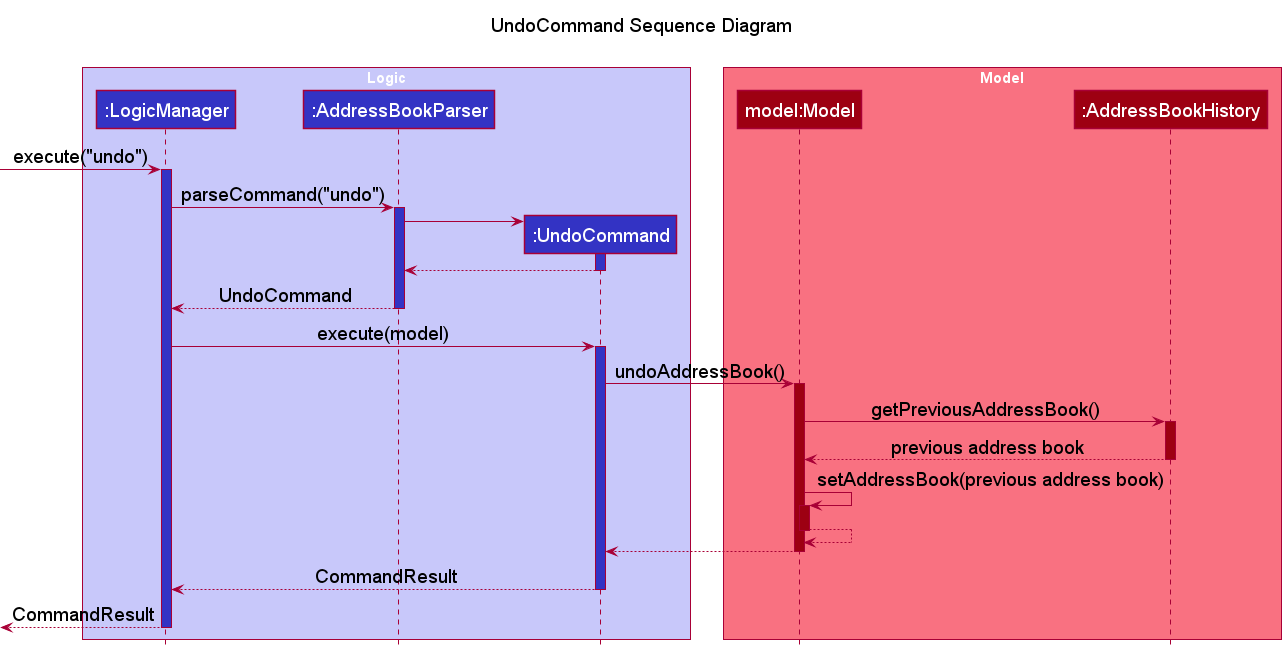

The diagram above was rendered by PlantUML. Its source (embedded in the PNG):
@startuml
!include style.puml

title UndoCommand Sequence Diagram\n

box "Logic" LOGIC_COLOR_T1
participant ":LogicManager" as LogicManager LOGIC_COLOR
participant ":AddressBookParser" as AddressBookParser LOGIC_COLOR
participant ":UndoCommand" as UndoCommand LOGIC_COLOR
end box

box "Model" MODEL_COLOR_T1
participant "model:Model" as Model MODEL_COLOR
participant ":AddressBookHistory" as AddressBookHistory MODEL_COLOR
end box

[-> LogicManager : execute("undo")
activate LogicManager LOGIC_COLOR

LogicManager -> AddressBookParser : parseCommand("undo")
activate AddressBookParser LOGIC_COLOR

create UndoCommand
AddressBookParser -> UndoCommand
activate UndoCommand LOGIC_COLOR
UndoCommand --> AddressBookParser
deactivate UndoCommand

AddressBookParser --> LogicManager : UndoCommand
deactivate AddressBookParser

LogicManager -> UndoCommand : execute(model)
activate UndoCommand LOGIC_COLOR

UndoCommand -> Model : undoAddressBook()
activate Model MODEL_COLOR

Model -> AddressBookHistory : getPreviousAddressBook()
activate AddressBookHistory MODEL_COLOR

AddressBookHistory --> Model : previous address book
deactivate AddressBookHistory

Model -> Model : setAddressBook(previous address book)
activate Model MODEL_COLOR
Model --> Model
deactivate Model MODEL_COLOR

Model --> UndoCommand
deactivate Model

UndoCommand --> LogicManager : CommandResult
deactivate UndoCommand

[<--LogicManager : CommandResult
deactivate LogicManager
@enduml